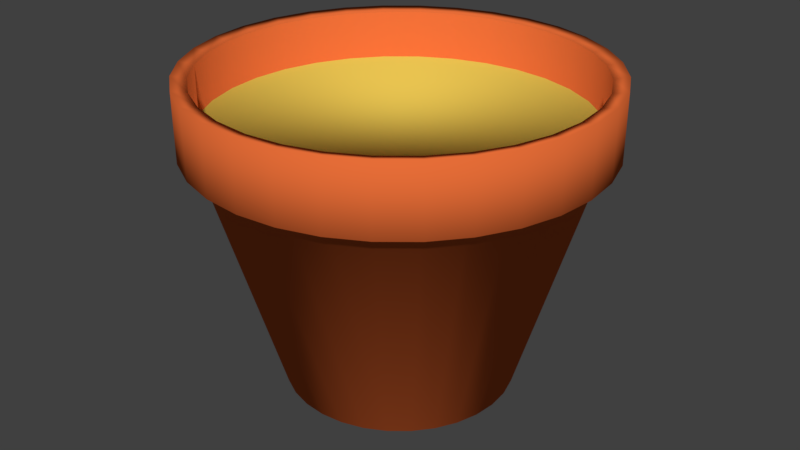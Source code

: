# Source: PlantPot.blend  (saved by Blender 2.79.0; exported with 4.5.12 LTS)
import bpy
from mathutils import Matrix  # noqa: F401  (used for matrix-valued properties, if any)

bpy.ops.wm.read_factory_settings(use_empty=True)
scene = bpy.context.scene
scene.name = 'Scene'

# ---- collections
col_collection_1 = bpy.data.collections.new('Collection 1'); scene.collection.children.link(col_collection_1)

# ---- materials (node trees are filled in below, after node groups)
mat_clay = bpy.data.materials.new('Clay')
mat_clay.alpha_threshold = 0.0
mat_clay.use_transparent_shadow = False
mat_clay.diffuse_color = (0.8, 0.1547, 0.03916, 1.0)
mat_clay.roughness = 0.5
mat_sand = bpy.data.materials.new('Sand')
mat_sand.alpha_threshold = 0.0
mat_sand.use_transparent_shadow = False
mat_sand.diffuse_color = (0.8, 0.5495, 0.08176, 1.0)
mat_sand.roughness = 0.5
mat_sand.line_color = (0.0, 0.0, 0.0, 1.0)

# ---- material node trees

# ---- world
world_world = bpy.data.worlds.new('World'); scene.world = world_world
world_world.color = (0.05088, 0.05088, 0.05088)
world_world.use_sun_shadow = False
world_world.sun_shadow_jitter_overblur = 0.0
world_world.cycles.sampling_method = 'MANUAL'

# ---- meshes
me_cylinder = bpy.data.meshes.new('Cylinder')
me_cylinder.from_pydata([(-8.368e-08, 1.705, -1.0), (-1.926e-07, 2.785, 1.118), (0.3326, 1.672, -1.0), (0.5433, 2.732, 1.118), (0.6524, 1.575, -1.0), (1.066, 2.573, 1.118), (0.9471, 1.417, -1.0), (1.547, 2.316, 1.118), (1.205, 1.205, -1.0), (1.969, 1.969, 1.118), (1.417, 0.9471, -1.0), (2.316, 1.547, 1.118), (1.575, 0.6524, -1.0), (2.573, 1.066, 1.118), (1.672, 0.3326, -1.0), (2.732, 0.5433, 1.118), (1.705, -7.213e-08, -1.0), (2.785, -3.017e-07, 1.118), (1.672, -0.3326, -1.0), (2.732, -0.5433, 1.118), (1.575, -0.6524, -1.0), (2.573, -1.066, 1.118), (1.417, -0.9471, -1.0), (2.316, -1.547, 1.118), (1.205, -1.205, -1.0), (1.969, -1.969, 1.118), (0.9471, -1.417, -1.0), (1.547, -2.316, 1.118), (0.6524, -1.575, -1.0), (1.066, -2.573, 1.118), (0.3326, -1.672, -1.0), (0.5433, -2.732, 1.118), (-6.391e-07, -1.705, -1.0), (-1.1e-06, -2.785, 1.118), (-0.3326, -1.672, -1.0), (-0.5433, -2.732, 1.118), (-0.6524, -1.575, -1.0), (-1.066, -2.573, 1.118), (-0.9471, -1.417, -1.0), (-1.547, -2.316, 1.118), (-1.205, -1.205, -1.0), (-1.969, -1.969, 1.118), (-1.417, -0.9471, -1.0), (-2.316, -1.547, 1.118), (-1.575, -0.6524, -1.0), (-2.573, -1.066, 1.118), (-1.672, -0.3326, -1.0), (-2.732, -0.5433, 1.118), (-1.705, 1.445e-06, -1.0), (-2.785, 2.177e-06, 1.118), (-1.672, 0.3326, -1.0), (-2.732, 0.5433, 1.118), (-1.575, 0.6524, -1.0), (-2.573, 1.066, 1.118), (-1.417, 0.9471, -1.0), (-2.316, 1.547, 1.118), (-1.205, 1.205, -1.0), (-1.969, 1.969, 1.118), (-0.9471, 1.417, -1.0), (-1.547, 2.316, 1.118), (-0.6524, 1.575, -1.0), (-1.066, 2.573, 1.118), (-0.3326, 1.672, -1.0), (-0.5433, 2.732, 1.118), (0.5433, 2.732, 1.649), (-1.338e-07, 2.785, 1.649), (1.066, 2.573, 1.649), (1.547, 2.316, 1.649), (1.969, 1.969, 1.649), (2.316, 1.547, 1.649), (2.573, 1.066, 1.649), (2.732, 0.5433, 1.649), (2.785, -3.017e-07, 1.649), (2.732, -0.5433, 1.649), (2.573, -1.066, 1.649), (2.316, -1.547, 1.649), (1.969, -1.969, 1.649), (1.547, -2.316, 1.649), (1.066, -2.573, 1.649), (0.5433, -2.732, 1.649), (-1.041e-06, -2.785, 1.649), (-0.5433, -2.732, 1.649), (-1.066, -2.573, 1.649), (-1.547, -2.316, 1.649), (-1.969, -1.969, 1.649), (-2.316, -1.547, 1.649), (-2.573, -1.066, 1.649), (-2.732, -0.5433, 1.649), (-2.785, 2.177e-06, 1.649), (-2.732, 0.5433, 1.649), (-2.573, 1.066, 1.649), (-2.316, 1.547, 1.649), (-1.969, 1.969, 1.649), (-1.547, 2.316, 1.649), (-1.066, 2.573, 1.649), (-0.5433, 2.732, 1.649), (0.5869, 2.951, 1.097), (-2.078e-07, 3.009, 1.097), (1.151, 2.78, 1.097), (1.671, 2.501, 1.097), (2.127, 2.127, 1.097), (2.501, 1.671, 1.097), (2.78, 1.151, 1.097), (2.951, 0.5869, 1.097), (3.009, -3.48e-07, 1.097), (2.951, -0.5869, 1.097), (2.78, -1.151, 1.097), (2.501, -1.671, 1.097), (2.127, -2.127, 1.097), (1.671, -2.501, 1.097), (1.151, -2.78, 1.097), (0.5869, -2.951, 1.097), (-1.188e-06, -3.009, 1.097), (-0.5869, -2.951, 1.097), (-1.151, -2.78, 1.097), (-1.671, -2.501, 1.097), (-2.127, -2.127, 1.097), (-2.501, -1.671, 1.097), (-2.78, -1.151, 1.097), (-2.951, -0.5869, 1.097), (-3.009, 2.33e-06, 1.097), (-2.951, 0.5869, 1.097), (-2.78, 1.151, 1.097), (-2.501, 1.671, 1.097), (-2.127, 2.127, 1.097), (-1.671, 2.501, 1.097), (-1.151, 2.78, 1.097), (-0.5869, 2.951, 1.097), (0.5869, 2.951, 1.671), (-1.443e-07, 3.009, 1.671), (1.151, 2.78, 1.671), (1.671, 2.501, 1.671), (2.127, 2.127, 1.671), (2.501, 1.671, 1.671), (2.78, 1.151, 1.671), (2.951, 0.5869, 1.671), (3.009, -3.48e-07, 1.671), (2.951, -0.5869, 1.671), (2.78, -1.151, 1.671), (2.501, -1.671, 1.671), (2.127, -2.127, 1.671), (1.671, -2.501, 1.671), (1.151, -2.78, 1.671), (0.5869, -2.951, 1.671), (-1.125e-06, -3.009, 1.671), (-0.5869, -2.951, 1.671), (-1.151, -2.78, 1.671), (-1.671, -2.501, 1.671), (-2.127, -2.127, 1.671), (-2.501, -1.671, 1.671), (-2.78, -1.151, 1.671), (-2.951, -0.5869, 1.671), (-3.009, 2.33e-06, 1.671), (-2.951, 0.5869, 1.671), (-2.78, 1.151, 1.671), (-2.501, 1.671, 1.671), (-2.127, 2.127, 1.671), (-1.671, 2.501, 1.671), (-1.151, 2.78, 1.671), (-0.5869, 2.951, 1.671), (0.5433, 2.732, 1.236), (-1.636e-07, 2.785, 1.236), (1.066, 2.573, 1.236), (1.547, 2.316, 1.236), (1.969, 1.969, 1.236), (2.316, 1.547, 1.236), (2.573, 1.066, 1.236), (2.732, 0.5433, 1.236), (2.785, -3.017e-07, 1.236), (2.732, -0.5433, 1.236), (2.573, -1.066, 1.236), (2.316, -1.547, 1.236), (1.969, -1.969, 1.236), (1.547, -2.316, 1.236), (1.066, -2.573, 1.236), (0.5433, -2.732, 1.236), (-1.071e-06, -2.785, 1.236), (-0.5433, -2.732, 1.236), (-1.066, -2.573, 1.236), (-1.547, -2.316, 1.236), (-1.969, -1.969, 1.236), (-2.316, -1.547, 1.236), (-2.573, -1.066, 1.236), (-2.732, -0.5433, 1.236), (-2.785, 2.177e-06, 1.236), (-2.732, 0.5433, 1.236), (-2.573, 1.066, 1.236), (-2.316, 1.547, 1.236), (-1.969, 1.969, 1.236), (-1.547, 2.316, 1.236), (-1.066, 2.573, 1.236), (-0.5433, 2.732, 1.236), (1.047e-07, 0.2906, -1.0), (0.05669, 0.285, -1.0), (0.1112, 0.2685, -1.0), (0.1614, 0.2416, -1.0), (0.2055, 0.2055, -1.0), (0.2416, 0.1614, -1.0), (0.2685, 0.1112, -1.0), (0.285, 0.05669, -1.0), (0.2906, 1.886e-07, -1.0), (0.285, -0.05669, -1.0), (0.2685, -0.1112, -1.0), (0.2416, -0.1614, -1.0), (0.2055, -0.2055, -1.0), (0.1614, -0.2416, -1.0), (0.1112, -0.2685, -1.0), (0.05669, -0.285, -1.0), (1.002e-08, -0.2906, -1.0), (-0.05669, -0.285, -1.0), (-0.1112, -0.2685, -1.0), (-0.1614, -0.2416, -1.0), (-0.2055, -0.2055, -1.0), (-0.2416, -0.1614, -1.0), (-0.2685, -0.1112, -1.0), (-0.285, -0.05669, -1.0), (-0.2906, 4.472e-07, -1.0), (-0.285, 0.05669, -1.0), (-0.2685, 0.1112, -1.0), (-0.2416, 0.1614, -1.0), (-0.2055, 0.2055, -1.0), (-0.1614, 0.2416, -1.0), (-0.1112, 0.2685, -1.0), (-0.05669, 0.285, -1.0), (1.047e-07, 0.2906, -0.9187), (0.05669, 0.285, -0.9187), (0.1112, 0.2685, -0.9187), (0.1614, 0.2416, -0.9187), (0.2055, 0.2055, -0.9187), (0.2416, 0.1614, -0.9187), (0.2685, 0.1112, -0.9187), (0.285, 0.05669, -0.9187), (0.2906, 1.886e-07, -0.9187), (0.285, -0.05669, -0.9187), (0.2685, -0.1112, -0.9187), (0.2416, -0.1614, -0.9187), (0.2055, -0.2055, -0.9187), (0.1614, -0.2416, -0.9187), (0.1112, -0.2685, -0.9187), (0.05669, -0.285, -0.9187), (1.002e-08, -0.2906, -0.9187), (-0.05669, -0.285, -0.9187), (-0.1112, -0.2685, -0.9187), (-0.1614, -0.2416, -0.9187), (-0.2055, -0.2055, -0.9187), (-0.2416, -0.1614, -0.9187), (-0.2685, -0.1112, -0.9187), (-0.285, -0.05669, -0.9187), (-0.2906, 4.472e-07, -0.9187), (-0.285, 0.05669, -0.9187), (-0.2685, 0.1112, -0.9187), (-0.2416, 0.1614, -0.9187), (-0.2055, 0.2055, -0.9187), (-0.1614, 0.2416, -0.9187), (-0.1112, 0.2685, -0.9187), (-0.05669, 0.285, -0.9187)], [], [(0, 1, 3, 2), (2, 3, 5, 4), (4, 5, 7, 6), (6, 7, 9, 8), (8, 9, 11, 10), (10, 11, 13, 12), (12, 13, 15, 14), (14, 15, 17, 16), (16, 17, 19, 18), (18, 19, 21, 20), (20, 21, 23, 22), (22, 23, 25, 24), (24, 25, 27, 26), (26, 27, 29, 28), (28, 29, 31, 30), (30, 31, 33, 32), (32, 33, 35, 34), (34, 35, 37, 36), (36, 37, 39, 38), (38, 39, 41, 40), (40, 41, 43, 42), (42, 43, 45, 44), (44, 45, 47, 46), (46, 47, 49, 48), (48, 49, 51, 50), (50, 51, 53, 52), (52, 53, 55, 54), (54, 55, 57, 56), (56, 57, 59, 58), (58, 59, 61, 60), (75, 76, 140, 139), (60, 61, 63, 62), (62, 63, 1, 0), (6, 8, 196, 195), (72, 71, 167, 168), (55, 53, 122, 123), (74, 75, 139, 138), (3, 1, 97, 96), (37, 35, 113, 114), (73, 74, 138, 137), (19, 17, 104, 105), (72, 73, 137, 136), (53, 51, 121, 122), (71, 72, 136, 135), (35, 33, 112, 113), (70, 71, 135, 134), (17, 15, 103, 104), (69, 70, 134, 133), (95, 65, 129, 159), (51, 49, 120, 121), (68, 69, 133, 132), (94, 95, 159, 158), (33, 31, 111, 112), (67, 68, 132, 131), (93, 94, 158, 157), (15, 13, 102, 103), (66, 67, 131, 130), (92, 93, 157, 156), (49, 47, 119, 120), (64, 66, 130, 128), (91, 92, 156, 155), (31, 29, 110, 111), (65, 64, 128, 129), (90, 91, 155, 154), (13, 11, 101, 102), (1, 63, 127, 97), (104, 103, 135, 136), (113, 112, 144, 145), (122, 121, 153, 154), (100, 99, 131, 132), (109, 108, 140, 141), (118, 117, 149, 150), (127, 126, 158, 159), (105, 104, 136, 137), (114, 113, 145, 146), (123, 122, 154, 155), (101, 100, 132, 133), (110, 109, 141, 142), (119, 118, 150, 151), (96, 97, 129, 128), (97, 127, 159, 129), (106, 105, 137, 138), (115, 114, 146, 147), (124, 123, 155, 156), (102, 101, 133, 134), (111, 110, 142, 143), (120, 119, 151, 152), (98, 96, 128, 130), (107, 106, 138, 139), (116, 115, 147, 148), (125, 124, 156, 157), (103, 102, 134, 135), (112, 111, 143, 144), (121, 120, 152, 153), (99, 98, 130, 131), (108, 107, 139, 140), (117, 116, 148, 149), (126, 125, 157, 158), (21, 19, 105, 106), (76, 77, 141, 140), (39, 37, 114, 115), (77, 78, 142, 141), (57, 55, 123, 124), (5, 3, 96, 98), (78, 79, 143, 142), (23, 21, 106, 107), (79, 80, 144, 143), (41, 39, 115, 116), (80, 81, 145, 144), (59, 57, 124, 125), (7, 5, 98, 99), (81, 82, 146, 145), (25, 23, 107, 108), (82, 83, 147, 146), (43, 41, 116, 117), (83, 84, 148, 147), (61, 59, 125, 126), (9, 7, 99, 100), (84, 85, 149, 148), (27, 25, 108, 109), (85, 86, 150, 149), (45, 43, 117, 118), (86, 87, 151, 150), (63, 61, 126, 127), (11, 9, 100, 101), (87, 88, 152, 151), (29, 27, 109, 110), (88, 89, 153, 152), (47, 45, 118, 119), (89, 90, 154, 153), (160, 161, 191, 190, 189, 188, 187, 186, 185, 184, 183, 182, 181, 180, 179, 178, 177, 176, 175, 174, 173, 172, 171, 170, 169, 168, 167, 166, 165, 164, 163, 162), (86, 85, 181, 182), (73, 72, 168, 169), (87, 86, 182, 183), (74, 73, 169, 170), (88, 87, 183, 184), (75, 74, 170, 171), (89, 88, 184, 185), (76, 75, 171, 172), (90, 89, 185, 186), (77, 76, 172, 173), (91, 90, 186, 187), (78, 77, 173, 174), (64, 65, 161, 160), (92, 91, 187, 188), (79, 78, 174, 175), (66, 64, 160, 162), (93, 92, 188, 189), (80, 79, 175, 176), (67, 66, 162, 163), (94, 93, 189, 190), (81, 80, 176, 177), (68, 67, 163, 164), (95, 94, 190, 191), (82, 81, 177, 178), (69, 68, 164, 165), (65, 95, 191, 161), (83, 82, 178, 179), (70, 69, 165, 166), (84, 83, 179, 180), (71, 70, 166, 167), (85, 84, 180, 181), (211, 212, 244, 243), (24, 26, 205, 204), (42, 44, 214, 213), (60, 62, 223, 222), (16, 18, 201, 200), (34, 36, 210, 209), (52, 54, 219, 218), (8, 10, 197, 196), (26, 28, 206, 205), (44, 46, 215, 214), (0, 2, 193, 192), (62, 0, 192, 223), (18, 20, 202, 201), (36, 38, 211, 210), (54, 56, 220, 219), (10, 12, 198, 197), (28, 30, 207, 206), (46, 48, 216, 215), (2, 4, 194, 193), (20, 22, 203, 202), (38, 40, 212, 211), (56, 58, 221, 220), (12, 14, 199, 198), (30, 32, 208, 207), (48, 50, 217, 216), (4, 6, 195, 194), (22, 24, 204, 203), (40, 42, 213, 212), (58, 60, 222, 221), (14, 16, 200, 199), (32, 34, 209, 208), (50, 52, 218, 217), (224, 225, 226, 227, 228, 229, 230, 231, 232, 233, 234, 235, 236, 237, 238, 239, 240, 241, 242, 243, 244, 245, 246, 247, 248, 249, 250, 251, 252, 253, 254, 255), (198, 199, 231, 230), (212, 213, 245, 244), (199, 200, 232, 231), (213, 214, 246, 245), (200, 201, 233, 232), (214, 215, 247, 246), (201, 202, 234, 233), (215, 216, 248, 247), (202, 203, 235, 234), (216, 217, 249, 248), (203, 204, 236, 235), (217, 218, 250, 249), (204, 205, 237, 236), (218, 219, 251, 250), (205, 206, 238, 237), (192, 193, 225, 224), (219, 220, 252, 251), (206, 207, 239, 238), (193, 194, 226, 225), (220, 221, 253, 252), (207, 208, 240, 239), (194, 195, 227, 226), (221, 222, 254, 253), (208, 209, 241, 240), (195, 196, 228, 227), (222, 223, 255, 254), (209, 210, 242, 241), (196, 197, 229, 228), (223, 192, 224, 255), (210, 211, 243, 242), (197, 198, 230, 229)])
me_cylinder.polygons.foreach_set('use_smooth', [True] * 226)
me_cylinder.polygons.foreach_set('material_index', [0, 0, 0, 0, 0, 0, 0, 0, 0, 0, 0, 0, 0, 0, 0, 0, 0, 0, 0, 0, 0, 0, 0, 0, 0, 0, 0, 0, 0, 0, 0, 0, 0, 0, 0, 0, 0, 0, 0, 0, 0, 0, 0, 0, 0, 0, 0, 0, 0, 0, 0, 0, 0, 0, 0, 0, 0, 0, 0, 0, 0, 0, 0, 0, 0, 0, 0, 0, 0, 0, 0, 0, 0, 0, 0, 0, 0, 0, 0, 0, 0, 0, 0, 0, 0, 0, 0, 0, 0, 0, 0, 0, 0, 0, 0, 0, 0, 0, 0, 0, 0, 0, 0, 0, 0, 0, 0, 0, 0, 0, 0, 0, 0, 0, 0, 0, 0, 0, 0, 0, 0, 0, 0, 0, 0, 0, 0, 0, 0, 0, 1, 0, 0, 0, 0, 0, 0, 0, 0, 0, 0, 0, 0, 0, 0, 0, 0, 0, 0, 0, 0, 0, 0, 0, 0, 0, 0, 0, 0, 0, 0, 0, 0, 0, 0, 0, 0, 0, 0, 0, 0, 0, 0, 0, 0, 0, 0, 0, 0, 0, 0, 0, 0, 0, 0, 0, 0, 0, 0, 0, 0, 0, 0, 0, 0, 0, 0, 0, 0, 0, 0, 0, 0, 0, 0, 0, 0, 0, 0, 0, 0, 0, 0, 0, 0, 0, 0, 0, 0, 0, 0, 0, 0, 0, 0, 0])
me_cylinder.materials.append(mat_clay)
me_cylinder.materials.append(mat_sand)
me_cylinder.use_remesh_preserve_volume = False
me_cylinder.use_remesh_preserve_attributes = False
me_cylinder.use_mirror_vertex_groups = False
me_cylinder.update()

# ---- objects
ob_cylinder = bpy.data.objects.new('Cylinder', me_cylinder)

# ---- transforms, parenting, visibility, modifiers, constraints
ob_cylinder.location = (0.0, 0.0, 0.0)
ob_cylinder.scale = (1.0, 1.0, 1.732)
ob_cylinder.lineart.crease_threshold = 0.0

# ---- collection membership
col_collection_1.objects.link(ob_cylinder)

# ---- scene / render settings (as saved in the file)
scene.frame_start = 1; scene.frame_end = 250; scene.frame_set(1)
scene.render.engine = 'BLENDER_EEVEE_NEXT'
scene.render.resolution_percentage = 50
scene.render.dither_intensity = 0.0
scene.cycles.use_denoising = False
scene.cycles.samples = 128
scene.cycles.sampling_pattern = 'TABULATED_SOBOL'
scene.cycles.use_adaptive_sampling = False
scene.cycles.use_light_tree = False
scene.cycles.blur_glossy = 0.0
scene.cycles.sample_clamp_indirect = 0.0
scene.view_settings.view_transform = 'Standard'
bpy.context.view_layer.update()

# ---- added for rendering (the .blend has no active camera and no usable light): camera, sun
cam_auto = bpy.data.cameras.new('AutoCamera')
cam_auto.lens = 50.0
cam_auto.sensor_width = 36.0
cam_auto.clip_end = 1000.0
ob_auto_camera = bpy.data.objects.new('AutoCamera', cam_auto)
scene.collection.objects.link(ob_auto_camera)
ob_auto_camera.location = (8.96051, -10.7526, 7.74894)
ob_auto_camera.rotation_euler = (1.09748, -7.21219e-08, 0.694738)
scene.camera = ob_auto_camera
light_auto_sun = bpy.data.lights.new('AutoSun', 'SUN')
light_auto_sun.energy = 3.0
light_auto_sun.angle = 0.0523599
ob_auto_sun = bpy.data.objects.new('AutoSun', light_auto_sun)
scene.collection.objects.link(ob_auto_sun)
ob_auto_sun.rotation_euler = (0.872665, 0.174533, 0.523599)
bpy.context.view_layer.update()
